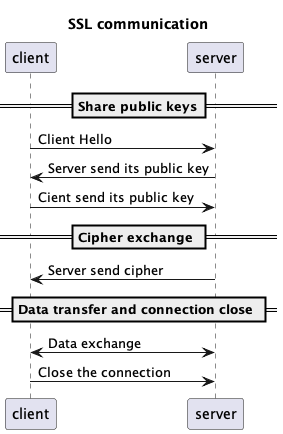

The diagram above was rendered by PlantUML. Its source (embedded in the PNG):
@startuml

title SSL communication

==Share public keys==
client -> server: Client Hello
client <- server: Server send its public key
client -> server: Cient send its public key

== Cipher exchange ==
client <- server: Server send cipher

== Data transfer and connection close ==
client <-> server: Data exchange
client -> server: Close the connection


@enduml